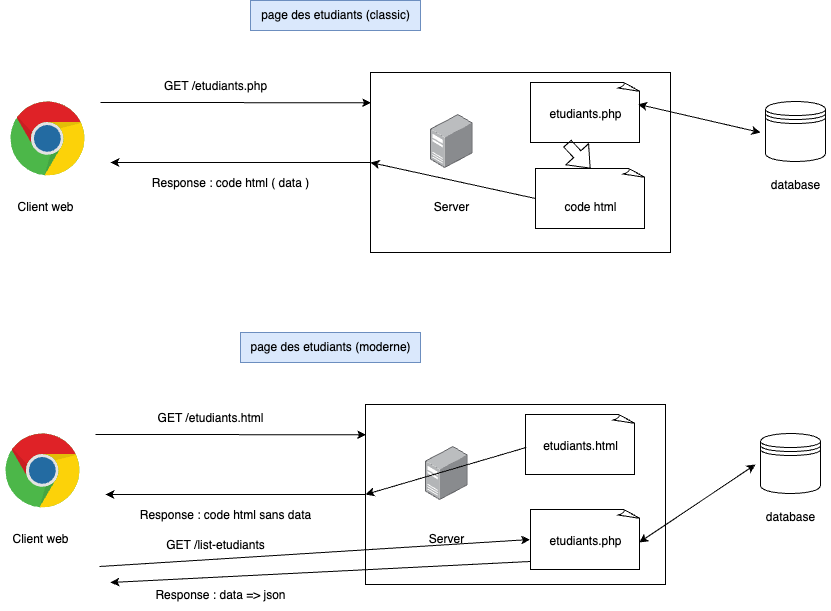

The diagram above was exported from draw.io. Its source (the exported page's mxGraphModel, read from the mxfile embedded in the PNG):
<mxGraphModel dx="964" dy="513" grid="1" gridSize="10" guides="1" tooltips="1" connect="1" arrows="1" fold="1" page="1" pageScale="1" pageWidth="827" pageHeight="1169" math="0" shadow="0">
  <root>
    <mxCell id="0" />
    <mxCell id="1" parent="0" />
    <mxCell id="BHFh2VV47Tlpb3cZ64qq-9" value="" style="rounded=0;whiteSpace=wrap;html=1;" vertex="1" parent="1">
      <mxGeometry x="500" y="90" width="300" height="180" as="geometry" />
    </mxCell>
    <mxCell id="BHFh2VV47Tlpb3cZ64qq-2" value="" style="image;points=[];aspect=fixed;html=1;align=center;shadow=0;dashed=0;image=img/lib/allied_telesis/computer_and_terminals/Server_Desktop.svg;" vertex="1" parent="1">
      <mxGeometry x="560" y="132" width="42.599999999999994" height="54" as="geometry" />
    </mxCell>
    <mxCell id="BHFh2VV47Tlpb3cZ64qq-3" value="Server" style="text;html=1;align=center;verticalAlign=middle;resizable=0;points=[];autosize=1;strokeColor=none;fillColor=none;" vertex="1" parent="1">
      <mxGeometry x="551.3" y="210" width="60" height="30" as="geometry" />
    </mxCell>
    <mxCell id="BHFh2VV47Tlpb3cZ64qq-4" value="" style="dashed=0;outlineConnect=0;html=1;align=center;labelPosition=center;verticalLabelPosition=bottom;verticalAlign=top;shape=mxgraph.weblogos.chrome" vertex="1" parent="1">
      <mxGeometry x="140" y="119" width="74.8" height="75.4" as="geometry" />
    </mxCell>
    <mxCell id="BHFh2VV47Tlpb3cZ64qq-5" value="Client web" style="text;html=1;align=center;verticalAlign=middle;resizable=0;points=[];autosize=1;strokeColor=none;fillColor=none;" vertex="1" parent="1">
      <mxGeometry x="134.8" y="210" width="80" height="30" as="geometry" />
    </mxCell>
    <mxCell id="BHFh2VV47Tlpb3cZ64qq-6" value="" style="shape=datastore;whiteSpace=wrap;html=1;" vertex="1" parent="1">
      <mxGeometry x="895" y="119" width="60" height="60" as="geometry" />
    </mxCell>
    <mxCell id="BHFh2VV47Tlpb3cZ64qq-7" value="database" style="text;html=1;align=center;verticalAlign=middle;resizable=0;points=[];autosize=1;strokeColor=none;fillColor=none;" vertex="1" parent="1">
      <mxGeometry x="890" y="188" width="70" height="30" as="geometry" />
    </mxCell>
    <mxCell id="BHFh2VV47Tlpb3cZ64qq-8" value="page des etudiants (classic)" style="text;html=1;align=center;verticalAlign=middle;resizable=0;points=[];autosize=1;strokeColor=#6c8ebf;fillColor=#dae8fc;" vertex="1" parent="1">
      <mxGeometry x="380" y="18" width="170" height="30" as="geometry" />
    </mxCell>
    <mxCell id="BHFh2VV47Tlpb3cZ64qq-10" value="" style="whiteSpace=wrap;html=1;shape=mxgraph.basic.document" vertex="1" parent="1">
      <mxGeometry x="660" y="100" width="110" height="60" as="geometry" />
    </mxCell>
    <mxCell id="BHFh2VV47Tlpb3cZ64qq-11" value="etudiants.php&lt;div&gt;&lt;br&gt;&lt;/div&gt;" style="text;html=1;align=center;verticalAlign=middle;resizable=0;points=[];autosize=1;strokeColor=none;fillColor=none;" vertex="1" parent="1">
      <mxGeometry x="665" y="119" width="100" height="40" as="geometry" />
    </mxCell>
    <mxCell id="BHFh2VV47Tlpb3cZ64qq-12" value="" style="endArrow=classic;html=1;rounded=0;entryX=0.002;entryY=0.168;entryDx=0;entryDy=0;entryPerimeter=0;" edge="1" parent="1" target="BHFh2VV47Tlpb3cZ64qq-9">
      <mxGeometry width="50" height="50" relative="1" as="geometry">
        <mxPoint x="230" y="120" as="sourcePoint" />
        <mxPoint x="280" y="70" as="targetPoint" />
      </mxGeometry>
    </mxCell>
    <mxCell id="BHFh2VV47Tlpb3cZ64qq-13" value="GET /etudiants.php" style="text;html=1;align=center;verticalAlign=middle;resizable=0;points=[];autosize=1;strokeColor=none;fillColor=none;" vertex="1" parent="1">
      <mxGeometry x="280" y="89" width="130" height="30" as="geometry" />
    </mxCell>
    <mxCell id="BHFh2VV47Tlpb3cZ64qq-14" value="" style="endArrow=classic;html=1;rounded=0;exitX=0;exitY=0.5;exitDx=0;exitDy=0;" edge="1" parent="1" source="BHFh2VV47Tlpb3cZ64qq-9">
      <mxGeometry width="50" height="50" relative="1" as="geometry">
        <mxPoint x="540" y="260" as="sourcePoint" />
        <mxPoint x="240" y="180" as="targetPoint" />
      </mxGeometry>
    </mxCell>
    <mxCell id="BHFh2VV47Tlpb3cZ64qq-17" value="" style="endArrow=classic;startArrow=classic;html=1;rounded=0;exitX=1.026;exitY=0.07;exitDx=0;exitDy=0;exitPerimeter=0;" edge="1" parent="1" source="BHFh2VV47Tlpb3cZ64qq-11">
      <mxGeometry width="50" height="50" relative="1" as="geometry">
        <mxPoint x="820" y="160" as="sourcePoint" />
        <mxPoint x="890" y="150" as="targetPoint" />
      </mxGeometry>
    </mxCell>
    <mxCell id="BHFh2VV47Tlpb3cZ64qq-18" value="" style="whiteSpace=wrap;html=1;shape=mxgraph.basic.document" vertex="1" parent="1">
      <mxGeometry x="665" y="186" width="110" height="60" as="geometry" />
    </mxCell>
    <mxCell id="BHFh2VV47Tlpb3cZ64qq-19" value="&lt;div&gt;code html&lt;/div&gt;" style="text;html=1;align=center;verticalAlign=middle;resizable=0;points=[];autosize=1;strokeColor=none;fillColor=none;" vertex="1" parent="1">
      <mxGeometry x="680" y="210" width="80" height="30" as="geometry" />
    </mxCell>
    <mxCell id="BHFh2VV47Tlpb3cZ64qq-20" value="" style="shape=flexArrow;endArrow=classic;html=1;rounded=0;exitX=0.316;exitY=1.045;exitDx=0;exitDy=0;exitPerimeter=0;entryX=0.5;entryY=0;entryDx=0;entryDy=0;entryPerimeter=0;" edge="1" parent="1" source="BHFh2VV47Tlpb3cZ64qq-11" target="BHFh2VV47Tlpb3cZ64qq-18">
      <mxGeometry width="50" height="50" relative="1" as="geometry">
        <mxPoint x="700" y="210" as="sourcePoint" />
        <mxPoint x="750" y="160" as="targetPoint" />
      </mxGeometry>
    </mxCell>
    <mxCell id="BHFh2VV47Tlpb3cZ64qq-22" value="" style="endArrow=classic;html=1;rounded=0;exitX=0;exitY=0.5;exitDx=0;exitDy=0;exitPerimeter=0;entryX=0;entryY=0.5;entryDx=0;entryDy=0;" edge="1" parent="1" source="BHFh2VV47Tlpb3cZ64qq-18" target="BHFh2VV47Tlpb3cZ64qq-9">
      <mxGeometry width="50" height="50" relative="1" as="geometry">
        <mxPoint x="510" y="190" as="sourcePoint" />
        <mxPoint x="250" y="190" as="targetPoint" />
      </mxGeometry>
    </mxCell>
    <mxCell id="BHFh2VV47Tlpb3cZ64qq-23" value="Response : code html ( data )" style="text;html=1;align=center;verticalAlign=middle;resizable=0;points=[];autosize=1;strokeColor=none;fillColor=none;" vertex="1" parent="1">
      <mxGeometry x="270" y="186" width="180" height="30" as="geometry" />
    </mxCell>
    <mxCell id="BHFh2VV47Tlpb3cZ64qq-24" value="" style="rounded=0;whiteSpace=wrap;html=1;" vertex="1" parent="1">
      <mxGeometry x="495" y="422" width="300" height="180" as="geometry" />
    </mxCell>
    <mxCell id="BHFh2VV47Tlpb3cZ64qq-25" value="" style="image;points=[];aspect=fixed;html=1;align=center;shadow=0;dashed=0;image=img/lib/allied_telesis/computer_and_terminals/Server_Desktop.svg;" vertex="1" parent="1">
      <mxGeometry x="555" y="464" width="42.599999999999994" height="54" as="geometry" />
    </mxCell>
    <mxCell id="BHFh2VV47Tlpb3cZ64qq-26" value="Server" style="text;html=1;align=center;verticalAlign=middle;resizable=0;points=[];autosize=1;strokeColor=none;fillColor=none;" vertex="1" parent="1">
      <mxGeometry x="546.3" y="542" width="60" height="30" as="geometry" />
    </mxCell>
    <mxCell id="BHFh2VV47Tlpb3cZ64qq-27" value="" style="dashed=0;outlineConnect=0;html=1;align=center;labelPosition=center;verticalLabelPosition=bottom;verticalAlign=top;shape=mxgraph.weblogos.chrome" vertex="1" parent="1">
      <mxGeometry x="135" y="451" width="74.8" height="75.4" as="geometry" />
    </mxCell>
    <mxCell id="BHFh2VV47Tlpb3cZ64qq-28" value="Client web" style="text;html=1;align=center;verticalAlign=middle;resizable=0;points=[];autosize=1;strokeColor=none;fillColor=none;" vertex="1" parent="1">
      <mxGeometry x="129.8" y="542" width="80" height="30" as="geometry" />
    </mxCell>
    <mxCell id="BHFh2VV47Tlpb3cZ64qq-29" value="" style="shape=datastore;whiteSpace=wrap;html=1;" vertex="1" parent="1">
      <mxGeometry x="890" y="451" width="60" height="60" as="geometry" />
    </mxCell>
    <mxCell id="BHFh2VV47Tlpb3cZ64qq-30" value="database" style="text;html=1;align=center;verticalAlign=middle;resizable=0;points=[];autosize=1;strokeColor=none;fillColor=none;" vertex="1" parent="1">
      <mxGeometry x="885" y="520" width="70" height="30" as="geometry" />
    </mxCell>
    <mxCell id="BHFh2VV47Tlpb3cZ64qq-31" value="page des etudiants (moderne)" style="text;html=1;align=center;verticalAlign=middle;resizable=0;points=[];autosize=1;strokeColor=#6c8ebf;fillColor=#dae8fc;" vertex="1" parent="1">
      <mxGeometry x="370" y="350" width="180" height="30" as="geometry" />
    </mxCell>
    <mxCell id="BHFh2VV47Tlpb3cZ64qq-32" value="" style="whiteSpace=wrap;html=1;shape=mxgraph.basic.document" vertex="1" parent="1">
      <mxGeometry x="655" y="432" width="110" height="60" as="geometry" />
    </mxCell>
    <mxCell id="BHFh2VV47Tlpb3cZ64qq-33" value="etudiants.html&lt;div&gt;&lt;br&gt;&lt;/div&gt;" style="text;html=1;align=center;verticalAlign=middle;resizable=0;points=[];autosize=1;strokeColor=none;fillColor=none;" vertex="1" parent="1">
      <mxGeometry x="660" y="451" width="100" height="40" as="geometry" />
    </mxCell>
    <mxCell id="BHFh2VV47Tlpb3cZ64qq-34" value="" style="endArrow=classic;html=1;rounded=0;entryX=0.002;entryY=0.168;entryDx=0;entryDy=0;entryPerimeter=0;" edge="1" parent="1" target="BHFh2VV47Tlpb3cZ64qq-24">
      <mxGeometry width="50" height="50" relative="1" as="geometry">
        <mxPoint x="225" y="452" as="sourcePoint" />
        <mxPoint x="275" y="402" as="targetPoint" />
      </mxGeometry>
    </mxCell>
    <mxCell id="BHFh2VV47Tlpb3cZ64qq-35" value="GET /etudiants.html" style="text;html=1;align=center;verticalAlign=middle;resizable=0;points=[];autosize=1;strokeColor=none;fillColor=none;" vertex="1" parent="1">
      <mxGeometry x="275" y="421" width="130" height="30" as="geometry" />
    </mxCell>
    <mxCell id="BHFh2VV47Tlpb3cZ64qq-36" value="" style="endArrow=classic;html=1;rounded=0;exitX=0;exitY=0.5;exitDx=0;exitDy=0;" edge="1" parent="1" source="BHFh2VV47Tlpb3cZ64qq-24">
      <mxGeometry width="50" height="50" relative="1" as="geometry">
        <mxPoint x="535" y="592" as="sourcePoint" />
        <mxPoint x="235" y="512" as="targetPoint" />
      </mxGeometry>
    </mxCell>
    <mxCell id="BHFh2VV47Tlpb3cZ64qq-37" value="" style="endArrow=classic;startArrow=classic;html=1;rounded=0;exitX=1.036;exitY=0.35;exitDx=0;exitDy=0;exitPerimeter=0;" edge="1" parent="1" source="BHFh2VV47Tlpb3cZ64qq-46">
      <mxGeometry width="50" height="50" relative="1" as="geometry">
        <mxPoint x="815" y="492" as="sourcePoint" />
        <mxPoint x="885" y="482" as="targetPoint" />
      </mxGeometry>
    </mxCell>
    <mxCell id="BHFh2VV47Tlpb3cZ64qq-41" value="" style="endArrow=classic;html=1;rounded=0;exitX=-0.044;exitY=0.35;exitDx=0;exitDy=0;exitPerimeter=0;entryX=0;entryY=0.5;entryDx=0;entryDy=0;" edge="1" parent="1" source="BHFh2VV47Tlpb3cZ64qq-33" target="BHFh2VV47Tlpb3cZ64qq-24">
      <mxGeometry width="50" height="50" relative="1" as="geometry">
        <mxPoint x="660" y="548" as="sourcePoint" />
        <mxPoint x="245" y="522" as="targetPoint" />
      </mxGeometry>
    </mxCell>
    <mxCell id="BHFh2VV47Tlpb3cZ64qq-42" value="Response : code html sans data" style="text;html=1;align=center;verticalAlign=middle;resizable=0;points=[];autosize=1;strokeColor=none;fillColor=none;" vertex="1" parent="1">
      <mxGeometry x="260" y="518" width="190" height="30" as="geometry" />
    </mxCell>
    <mxCell id="BHFh2VV47Tlpb3cZ64qq-43" value="" style="endArrow=classic;html=1;rounded=0;entryX=-0.054;entryY=0.275;entryDx=0;entryDy=0;entryPerimeter=0;" edge="1" parent="1" target="BHFh2VV47Tlpb3cZ64qq-46">
      <mxGeometry width="50" height="50" relative="1" as="geometry">
        <mxPoint x="229" y="584" as="sourcePoint" />
        <mxPoint x="500" y="584" as="targetPoint" />
      </mxGeometry>
    </mxCell>
    <mxCell id="BHFh2VV47Tlpb3cZ64qq-44" value="GET /list-etudiants" style="text;html=1;align=center;verticalAlign=middle;resizable=0;points=[];autosize=1;strokeColor=none;fillColor=none;" vertex="1" parent="1">
      <mxGeometry x="285" y="548" width="120" height="30" as="geometry" />
    </mxCell>
    <mxCell id="BHFh2VV47Tlpb3cZ64qq-45" value="" style="whiteSpace=wrap;html=1;shape=mxgraph.basic.document" vertex="1" parent="1">
      <mxGeometry x="660" y="527" width="110" height="60" as="geometry" />
    </mxCell>
    <mxCell id="BHFh2VV47Tlpb3cZ64qq-46" value="etudiants.php&lt;div&gt;&lt;br&gt;&lt;/div&gt;" style="text;html=1;align=center;verticalAlign=middle;resizable=0;points=[];autosize=1;strokeColor=none;fillColor=none;" vertex="1" parent="1">
      <mxGeometry x="665" y="546" width="100" height="40" as="geometry" />
    </mxCell>
    <mxCell id="BHFh2VV47Tlpb3cZ64qq-49" value="" style="endArrow=classic;html=1;rounded=0;exitX=-0.054;exitY=0.825;exitDx=0;exitDy=0;exitPerimeter=0;" edge="1" parent="1" source="BHFh2VV47Tlpb3cZ64qq-46">
      <mxGeometry width="50" height="50" relative="1" as="geometry">
        <mxPoint x="666" y="475" as="sourcePoint" />
        <mxPoint x="240" y="600" as="targetPoint" />
      </mxGeometry>
    </mxCell>
    <mxCell id="BHFh2VV47Tlpb3cZ64qq-50" value="Response : data =&amp;gt; json" style="text;html=1;align=center;verticalAlign=middle;resizable=0;points=[];autosize=1;strokeColor=none;fillColor=none;" vertex="1" parent="1">
      <mxGeometry x="275" y="598" width="150" height="30" as="geometry" />
    </mxCell>
  </root>
</mxGraphModel>